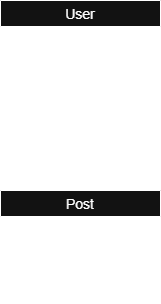

The diagram above was exported from draw.io. Its source (the exported page's mxGraphModel, read from the mxfile embedded in the PNG):
<mxGraphModel dx="464" dy="859" grid="1" gridSize="10" guides="1" tooltips="1" connect="1" arrows="1" fold="1" page="1" pageScale="1" pageWidth="827" pageHeight="1169" math="0" shadow="0">
  <root>
    <mxCell id="0" />
    <mxCell id="1" parent="0" />
    <mxCell id="1v8D94QQ5vhuAb1YLCU3-1" value="User" style="swimlane;fontStyle=0;childLayout=stackLayout;horizontal=1;startSize=26;horizontalStack=0;resizeParent=1;resizeParentMax=0;resizeLast=0;collapsible=1;marginBottom=0;align=center;fontSize=14;" parent="1" vertex="1">
      <mxGeometry x="120" y="90" width="160" height="110" as="geometry">
        <mxRectangle x="120" y="90" width="70" height="30" as="alternateBounds" />
      </mxGeometry>
    </mxCell>
    <mxCell id="1v8D94QQ5vhuAb1YLCU3-2" value="id (PK)&amp;nbsp;&lt;div&gt;username (UNIQUE)&amp;nbsp; &amp;nbsp;&amp;nbsp;&lt;br style=&quot;padding: 0px; margin: 0px;&quot;&gt;email (UNIQUE)&amp;nbsp; &amp;nbsp; &amp;nbsp; &amp;nbsp;&lt;br style=&quot;padding: 0px; margin: 0px;&quot;&gt;created_at&amp;nbsp; &amp;nbsp; &amp;nbsp; &amp;nbsp; &amp;nbsp; &amp;nbsp;&lt;br style=&quot;padding: 0px; margin: 0px;&quot;&gt;updated_at&amp;nbsp; &amp;nbsp;&lt;/div&gt;" style="text;strokeColor=none;fillColor=none;spacingLeft=4;spacingRight=4;overflow=hidden;rotatable=0;points=[[0,0.5],[1,0.5]];portConstraint=eastwest;fontSize=12;whiteSpace=wrap;html=1;" parent="1v8D94QQ5vhuAb1YLCU3-1" vertex="1">
      <mxGeometry y="26" width="160" height="84" as="geometry" />
    </mxCell>
    <mxCell id="1v8D94QQ5vhuAb1YLCU3-5" value="Post" style="swimlane;fontStyle=0;childLayout=stackLayout;horizontal=1;startSize=26;horizontalStack=0;resizeParent=1;resizeParentMax=0;resizeLast=0;collapsible=1;marginBottom=0;align=center;fontSize=14;" parent="1" vertex="1">
      <mxGeometry x="120" y="280" width="160" height="110" as="geometry" />
    </mxCell>
    <mxCell id="1v8D94QQ5vhuAb1YLCU3-6" value="id (PK)&amp;nbsp; &amp;nbsp; &amp;nbsp; &amp;nbsp; &amp;nbsp; &amp;nbsp; &amp;nbsp;&amp;nbsp;&lt;br style=&quot;padding: 0px; margin: 0px;&quot;&gt;user_id (FK → User)&amp;nbsp;&amp;nbsp;&lt;br style=&quot;padding: 0px; margin: 0px;&quot;&gt;content&amp;nbsp; &amp;nbsp; &amp;nbsp; &amp;nbsp; &amp;nbsp; &amp;nbsp; &amp;nbsp;&amp;nbsp;&lt;br style=&quot;padding: 0px; margin: 0px;&quot;&gt;created_at&amp;nbsp; &amp;nbsp; &amp;nbsp; &amp;nbsp; &amp;nbsp; &amp;nbsp;&lt;br style=&quot;padding: 0px; margin: 0px;&quot;&gt;updated_at&amp;nbsp;&amp;nbsp;" style="text;strokeColor=none;fillColor=none;spacingLeft=4;spacingRight=4;overflow=hidden;rotatable=0;points=[[0,0.5],[1,0.5]];portConstraint=eastwest;fontSize=12;whiteSpace=wrap;html=1;" parent="1v8D94QQ5vhuAb1YLCU3-5" vertex="1">
      <mxGeometry y="26" width="160" height="84" as="geometry" />
    </mxCell>
    <mxCell id="1v8D94QQ5vhuAb1YLCU3-10" value="1-N" style="shape=partialRectangle;fillColor=none;align=left;verticalAlign=middle;strokeColor=none;spacingLeft=34;rotatable=0;points=[[0,0.5],[1,0.5]];portConstraint=eastwest;dropTarget=0;" parent="1" vertex="1">
      <mxGeometry x="170" y="200" width="90" height="80" as="geometry" />
    </mxCell>
    <mxCell id="1v8D94QQ5vhuAb1YLCU3-11" value="" style="shape=partialRectangle;top=0;left=0;bottom=0;fillColor=none;stokeWidth=1;dashed=1;align=left;verticalAlign=middle;spacingLeft=4;spacingRight=4;overflow=hidden;rotatable=0;points=[];portConstraint=eastwest;part=1;" parent="1v8D94QQ5vhuAb1YLCU3-10" vertex="1" connectable="0">
      <mxGeometry width="30" height="80" as="geometry" />
    </mxCell>
  </root>
</mxGraphModel>